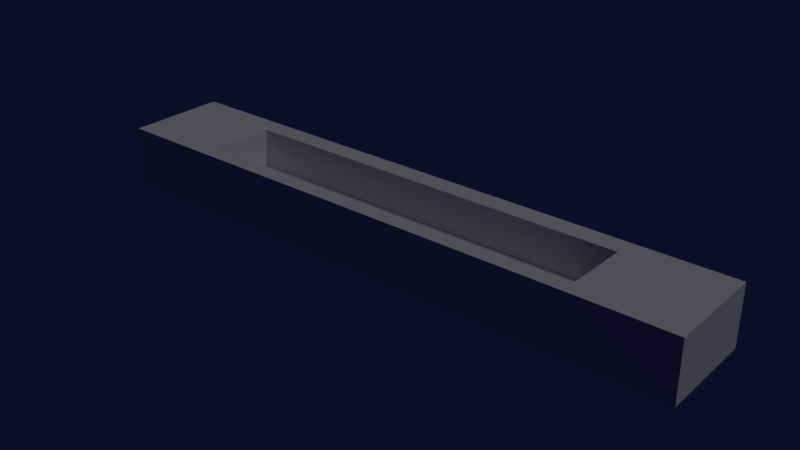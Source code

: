 # Source: Tank.blend  (saved by Blender 2.76.2; exported with 4.5.12 LTS)
import bpy
from mathutils import Matrix  # noqa: F401  (used for matrix-valued properties, if any)

bpy.ops.wm.read_factory_settings(use_empty=True)
scene = bpy.context.scene
scene.name = 'Scene'

# ---- collections
col_collection_1 = bpy.data.collections.new('Collection 1'); scene.collection.children.link(col_collection_1)

# ---- world
world_world = bpy.data.worlds.new('World'); scene.world = world_world
world_world.color = (0.004376, 0.004199, 0.02038)
world_world.use_sun_shadow = False
world_world.sun_shadow_jitter_overblur = 0.0
world_world.cycles.sampling_method = 'MANUAL'
world_world.cycles.sample_map_resolution = 256

# ---- lights
light_hemi_001 = bpy.data.lights.new('Hemi.001', 'SUN')
light_hemi_001.transmission_factor = 0.0
light_hemi_001.angle = 0.1993
light_hemi_001.energy = 0.34
light_hemi_001.shadow_buffer_clip_start = 0.5
light_hemi_001.shadow_soft_size = 0.1
light_hemi_001.shadow_cascade_max_distance = 1000.0
light_hemi_001.cycles.use_multiple_importance_sampling = False

# ---- meshes
me_cube_003 = bpy.data.meshes.new('Cube.003')
me_cube_003.from_pydata([(-1.0, -1.002, 0.9991), (-0.9998, 0.9858, 0.9928), (-0.9998, 0.9853, -1.008), (-0.9999, -1.005, -1.003), (1.0, -1.013, 0.9936), (1.0, -1.005, -1.003), (-0.6665, -0.6766, 0.995), (1.0, 0.997, 0.9985), (0.6674, 0.6131, 0.9727), (0.6668, -0.6754, 0.9955), (-0.6659, 0.6131, 0.9727), (1.0, 0.9946, -1.003), (-0.6664, -0.6869, -0.3231), (-0.6659, 0.6131, -0.3401), (0.6674, 0.6131, -0.3401), (0.6669, -0.6837, -0.3215), (0.6679, -1.007, 0.9964)], [], [(0, 1, 2, 3), (4, 16, 0, 3, 5), (6, 0, 16, 9), (6, 10, 8, 7, 1, 0), (1, 7, 11, 2), (3, 2, 11, 5), (7, 4, 5, 11), (10, 6, 12, 13), (8, 10, 13, 14), (12, 15, 14, 13), (6, 9, 15, 12), (9, 8, 14, 15), (9, 16, 4, 7, 8)])
me_cube_003.use_remesh_preserve_volume = False
me_cube_003.use_remesh_preserve_attributes = False
me_cube_003.use_mirror_vertex_groups = False
me_cube_003.update()

# ---- objects
ob_hemi_001 = bpy.data.objects.new('Hemi.001', light_hemi_001)
ob_cube_001 = bpy.data.objects.new('Cube.001', me_cube_003)

# ---- transforms, parenting, visibility, modifiers, constraints
ob_hemi_001.location = (40.09, -4.282, 40.22)
ob_hemi_001.rotation_euler = (-0.004772, 0.5282, 0.1115)
ob_hemi_001.lineart.crease_threshold = 0.0
ob_cube_001.location = (0.0, 0.0, -4.589)
ob_cube_001.scale = (45.0, 7.5, 4.5)
ob_cube_001.lineart.crease_threshold = 0.0

# ---- collection membership
col_collection_1.objects.link(ob_hemi_001)
col_collection_1.objects.link(ob_cube_001)

# ---- scene / render settings (as saved in the file)
scene.frame_start = 1; scene.frame_end = 250; scene.frame_set(1)
scene.render.engine = 'BLENDER_EEVEE_NEXT'
scene.render.image_settings.compression = 90
scene.render.resolution_percentage = 50
scene.render.dither_intensity = 0.0
scene.cycles.use_denoising = False
scene.cycles.samples = 10
scene.cycles.sampling_pattern = 'TABULATED_SOBOL'
scene.cycles.light_sampling_threshold = 0.0
scene.cycles.use_adaptive_sampling = False
scene.cycles.use_light_tree = False
scene.cycles.blur_glossy = 0.0
scene.cycles.volume_bounces = 1
scene.cycles.pixel_filter_type = 'GAUSSIAN'
scene.cycles.sample_clamp_indirect = 0.0
scene.view_settings.view_transform = 'Standard'
bpy.context.view_layer.update()

# ---- added for rendering (the .blend has no active camera): camera
cam_auto = bpy.data.cameras.new('AutoCamera')
cam_auto.lens = 50.0
cam_auto.sensor_width = 36.0
cam_auto.clip_end = 1489.09
ob_auto_camera = bpy.data.objects.new('AutoCamera', cam_auto)
scene.collection.objects.link(ob_auto_camera)
ob_auto_camera.location = (84.8534, -101.877, 63.2714)
ob_auto_camera.rotation_euler = (1.09748, -7.21219e-08, 0.694738)
scene.camera = ob_auto_camera
bpy.context.view_layer.update()
